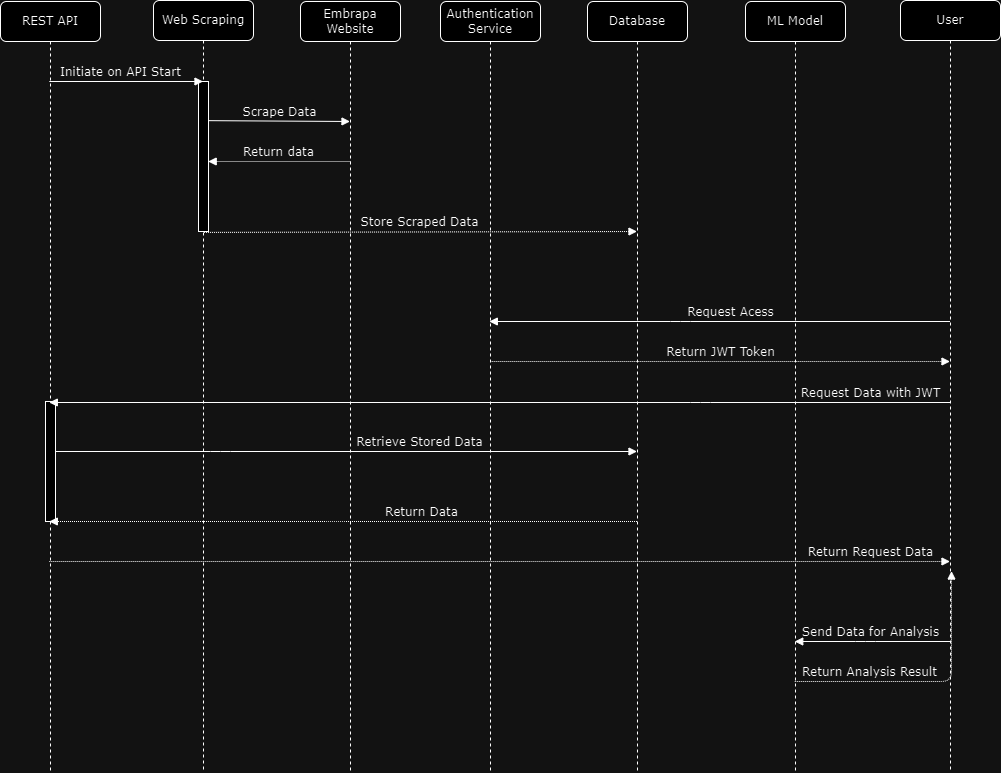

The diagram above was exported from draw.io. Its source (the exported page's mxGraphModel, read from the mxfile embedded in the PNG):
<mxGraphModel dx="1480" dy="1405" grid="1" gridSize="10" guides="1" tooltips="1" connect="1" arrows="1" fold="1" page="1" pageScale="1" pageWidth="1100" pageHeight="850" background="none" math="0" shadow="0">
  <root>
    <mxCell id="0" />
    <mxCell id="1" parent="0" />
    <mxCell id="7baba1c4bc27f4b0-2" value="REST API" style="shape=umlLifeline;perimeter=lifelinePerimeter;whiteSpace=wrap;html=1;container=1;collapsible=0;recursiveResize=0;outlineConnect=0;rounded=1;shadow=0;comic=0;labelBackgroundColor=none;strokeWidth=1;fontFamily=Verdana;fontSize=12;align=center;" parent="1" vertex="1">
      <mxGeometry x="40" y="40" width="100" height="770" as="geometry" />
    </mxCell>
    <mxCell id="7baba1c4bc27f4b0-10" value="" style="html=1;points=[];perimeter=orthogonalPerimeter;rounded=0;shadow=0;comic=0;labelBackgroundColor=none;strokeWidth=1;fontFamily=Verdana;fontSize=12;align=center;" parent="7baba1c4bc27f4b0-2" vertex="1">
      <mxGeometry x="45" y="400" width="10" height="120" as="geometry" />
    </mxCell>
    <mxCell id="7baba1c4bc27f4b0-3" value="Web Scraping" style="shape=umlLifeline;perimeter=lifelinePerimeter;whiteSpace=wrap;html=1;container=1;collapsible=0;recursiveResize=0;outlineConnect=0;rounded=1;shadow=0;comic=0;labelBackgroundColor=none;strokeWidth=1;fontFamily=Verdana;fontSize=12;align=center;" parent="1" vertex="1">
      <mxGeometry x="193" y="39" width="100" height="771" as="geometry" />
    </mxCell>
    <mxCell id="7baba1c4bc27f4b0-13" value="" style="html=1;points=[];perimeter=orthogonalPerimeter;rounded=0;shadow=0;comic=0;labelBackgroundColor=none;strokeWidth=1;fontFamily=Verdana;fontSize=12;align=center;" parent="7baba1c4bc27f4b0-3" vertex="1">
      <mxGeometry x="45" y="81" width="10" height="150" as="geometry" />
    </mxCell>
    <mxCell id="7baba1c4bc27f4b0-4" value="Embrapa Website" style="shape=umlLifeline;perimeter=lifelinePerimeter;whiteSpace=wrap;html=1;container=1;collapsible=0;recursiveResize=0;outlineConnect=0;rounded=1;shadow=0;comic=0;labelBackgroundColor=none;strokeWidth=1;fontFamily=Verdana;fontSize=12;align=center;" parent="1" vertex="1">
      <mxGeometry x="340" y="40" width="100" height="770" as="geometry" />
    </mxCell>
    <mxCell id="3TS8Lj0KL39nGimkemYy-3" value="Return data" style="html=1;verticalAlign=bottom;endArrow=block;labelBackgroundColor=none;fontFamily=Verdana;fontSize=12;edgeStyle=elbowEdgeStyle;elbow=vertical;entryX=0.97;entryY=0.536;entryDx=0;entryDy=0;entryPerimeter=0;dashed=1;dashPattern=1 1;" parent="7baba1c4bc27f4b0-4" target="7baba1c4bc27f4b0-13" edge="1">
      <mxGeometry relative="1" as="geometry">
        <mxPoint x="50" y="160" as="sourcePoint" />
        <Array as="points">
          <mxPoint x="-30" y="160" />
        </Array>
        <mxPoint x="-85" y="160" as="targetPoint" />
      </mxGeometry>
    </mxCell>
    <mxCell id="3TS8Lj0KL39nGimkemYy-1" value="Return JWT Token" style="html=1;verticalAlign=bottom;endArrow=block;labelBackgroundColor=none;fontFamily=Verdana;fontSize=12;edgeStyle=elbowEdgeStyle;elbow=vertical;dashed=1;dashPattern=1 1;" parent="7baba1c4bc27f4b0-4" target="3TS8Lj0KL39nGimkemYy-11" edge="1">
      <mxGeometry x="0.0015" relative="1" as="geometry">
        <mxPoint x="189.83000000000027" y="360" as="sourcePoint" />
        <mxPoint x="-390.00333333333344" y="360" as="targetPoint" />
        <Array as="points">
          <mxPoint x="420" y="360" />
        </Array>
        <mxPoint as="offset" />
      </mxGeometry>
    </mxCell>
    <mxCell id="7baba1c4bc27f4b0-5" value="Authentication Service" style="shape=umlLifeline;perimeter=lifelinePerimeter;whiteSpace=wrap;html=1;container=1;collapsible=0;recursiveResize=0;outlineConnect=0;rounded=1;shadow=0;comic=0;labelBackgroundColor=none;strokeWidth=1;fontFamily=Verdana;fontSize=12;align=center;" parent="1" vertex="1">
      <mxGeometry x="480" y="40" width="100" height="770" as="geometry" />
    </mxCell>
    <mxCell id="7baba1c4bc27f4b0-6" value="Database" style="shape=umlLifeline;perimeter=lifelinePerimeter;whiteSpace=wrap;html=1;container=1;collapsible=0;recursiveResize=0;outlineConnect=0;rounded=1;shadow=0;comic=0;labelBackgroundColor=none;strokeWidth=1;fontFamily=Verdana;fontSize=12;align=center;" parent="1" vertex="1">
      <mxGeometry x="627" y="40" width="100" height="770" as="geometry" />
    </mxCell>
    <mxCell id="7baba1c4bc27f4b0-7" value="ML Model" style="shape=umlLifeline;perimeter=lifelinePerimeter;whiteSpace=wrap;html=1;container=1;collapsible=0;recursiveResize=0;outlineConnect=0;rounded=1;shadow=0;comic=0;labelBackgroundColor=none;strokeWidth=1;fontFamily=Verdana;fontSize=12;align=center;gradientColor=none;" parent="1" vertex="1">
      <mxGeometry x="785" y="40" width="100" height="770" as="geometry" />
    </mxCell>
    <mxCell id="3TS8Lj0KL39nGimkemYy-8" value="Send Data for Analysis" style="html=1;verticalAlign=bottom;endArrow=block;labelBackgroundColor=none;fontFamily=Verdana;fontSize=12;edgeStyle=elbowEdgeStyle;elbow=vertical;" parent="7baba1c4bc27f4b0-7" source="3TS8Lj0KL39nGimkemYy-11" edge="1">
      <mxGeometry x="0.0242" relative="1" as="geometry">
        <mxPoint x="189.49999999999955" y="640" as="sourcePoint" />
        <Array as="points">
          <mxPoint x="120" y="640" />
        </Array>
        <mxPoint x="49.25" y="640" as="targetPoint" />
        <mxPoint as="offset" />
      </mxGeometry>
    </mxCell>
    <mxCell id="3TS8Lj0KL39nGimkemYy-9" value="Return Analysis Result" style="html=1;verticalAlign=bottom;endArrow=block;labelBackgroundColor=none;fontFamily=Verdana;fontSize=12;edgeStyle=elbowEdgeStyle;elbow=vertical;entryX=0.51;entryY=0.74;entryDx=0;entryDy=0;entryPerimeter=0;dashed=1;dashPattern=1 1;" parent="7baba1c4bc27f4b0-7" target="3TS8Lj0KL39nGimkemYy-11" edge="1">
      <mxGeometry x="-0.433" relative="1" as="geometry">
        <mxPoint x="49.25" y="680" as="sourcePoint" />
        <Array as="points">
          <mxPoint x="120" y="680" />
        </Array>
        <mxPoint x="189.49999999999955" y="680" as="targetPoint" />
        <mxPoint as="offset" />
      </mxGeometry>
    </mxCell>
    <mxCell id="7baba1c4bc27f4b0-17" value="Scrape Data" style="html=1;verticalAlign=bottom;endArrow=block;labelBackgroundColor=none;fontFamily=Verdana;fontSize=12;edgeStyle=elbowEdgeStyle;elbow=vertical;exitX=1.016;exitY=0.261;exitDx=0;exitDy=0;exitPerimeter=0;" parent="1" source="7baba1c4bc27f4b0-13" target="7baba1c4bc27f4b0-4" edge="1">
      <mxGeometry relative="1" as="geometry">
        <mxPoint x="255" y="159.99999999999997" as="sourcePoint" />
        <Array as="points">
          <mxPoint x="290" y="160" />
        </Array>
        <mxPoint x="385" y="159.99999999999997" as="targetPoint" />
      </mxGeometry>
    </mxCell>
    <mxCell id="3TS8Lj0KL39nGimkemYy-5" value="Retrieve Stored Data" style="html=1;verticalAlign=bottom;endArrow=block;labelBackgroundColor=none;fontFamily=Verdana;fontSize=12;edgeStyle=elbowEdgeStyle;elbow=vertical;" parent="1" source="7baba1c4bc27f4b0-10" target="7baba1c4bc27f4b0-6" edge="1">
      <mxGeometry x="0.2554" relative="1" as="geometry">
        <mxPoint x="250" y="490" as="sourcePoint" />
        <Array as="points">
          <mxPoint x="260" y="490" />
        </Array>
        <mxPoint x="670" y="490" as="targetPoint" />
        <mxPoint x="-1" as="offset" />
      </mxGeometry>
    </mxCell>
    <mxCell id="3TS8Lj0KL39nGimkemYy-6" value="Return Data" style="html=1;verticalAlign=bottom;endArrow=block;labelBackgroundColor=none;fontFamily=Verdana;fontSize=12;edgeStyle=elbowEdgeStyle;elbow=vertical;dashed=1;dashPattern=1 1;" parent="1" source="7baba1c4bc27f4b0-6" target="7baba1c4bc27f4b0-2" edge="1">
      <mxGeometry x="-0.2629" relative="1" as="geometry">
        <mxPoint x="375" y="560" as="sourcePoint" />
        <Array as="points">
          <mxPoint x="375" y="560" />
        </Array>
        <mxPoint x="240" y="560" as="targetPoint" />
        <mxPoint x="1" as="offset" />
      </mxGeometry>
    </mxCell>
    <mxCell id="3TS8Lj0KL39nGimkemYy-7" value="Request Data with JWT" style="html=1;verticalAlign=bottom;endArrow=block;labelBackgroundColor=none;fontFamily=Verdana;fontSize=12;edgeStyle=elbowEdgeStyle;elbow=vertical;" parent="1" source="3TS8Lj0KL39nGimkemYy-11" target="7baba1c4bc27f4b0-2" edge="1">
      <mxGeometry x="-0.8234" relative="1" as="geometry">
        <mxPoint x="949.28" y="441" as="sourcePoint" />
        <Array as="points">
          <mxPoint x="740" y="441" />
        </Array>
        <mxPoint x="810.0022222222221" y="441" as="targetPoint" />
        <mxPoint as="offset" />
      </mxGeometry>
    </mxCell>
    <mxCell id="3TS8Lj0KL39nGimkemYy-11" value="User" style="shape=umlLifeline;perimeter=lifelinePerimeter;whiteSpace=wrap;html=1;container=1;collapsible=0;recursiveResize=0;outlineConnect=0;rounded=1;shadow=0;comic=0;labelBackgroundColor=none;strokeWidth=1;fontFamily=Verdana;fontSize=12;align=center;" parent="1" vertex="1">
      <mxGeometry x="940" y="39" width="100" height="771" as="geometry" />
    </mxCell>
    <mxCell id="3TS8Lj0KL39nGimkemYy-4" value="Store Scraped Data" style="html=1;verticalAlign=bottom;endArrow=block;labelBackgroundColor=none;fontFamily=Verdana;fontSize=12;edgeStyle=elbowEdgeStyle;elbow=vertical;exitX=0.544;exitY=1.006;exitDx=0;exitDy=0;exitPerimeter=0;dashed=1;dashPattern=1 1;" parent="1" source="7baba1c4bc27f4b0-13" target="7baba1c4bc27f4b0-6" edge="1">
      <mxGeometry x="0.0022" relative="1" as="geometry">
        <mxPoint x="250" y="270" as="sourcePoint" />
        <Array as="points">
          <mxPoint x="310" y="270" />
        </Array>
        <mxPoint x="669.5" y="270" as="targetPoint" />
        <mxPoint as="offset" />
      </mxGeometry>
    </mxCell>
    <mxCell id="7baba1c4bc27f4b0-11" value="Request Acess" style="html=1;verticalAlign=bottom;endArrow=block;labelBackgroundColor=none;fontFamily=Verdana;fontSize=12;edgeStyle=elbowEdgeStyle;elbow=vertical;" parent="1" source="3TS8Lj0KL39nGimkemYy-11" target="7baba1c4bc27f4b0-5" edge="1">
      <mxGeometry x="-0.0465" relative="1" as="geometry">
        <mxPoint x="270" y="360" as="sourcePoint" />
        <mxPoint x="709.5" y="360" as="targetPoint" />
        <Array as="points">
          <mxPoint x="720" y="360" />
        </Array>
        <mxPoint as="offset" />
      </mxGeometry>
    </mxCell>
    <mxCell id="3TS8Lj0KL39nGimkemYy-12" value="Return Request Data" style="html=1;verticalAlign=bottom;endArrow=block;labelBackgroundColor=none;fontFamily=Verdana;fontSize=12;edgeStyle=elbowEdgeStyle;elbow=vertical;dashed=1;dashPattern=1 1;" parent="1" source="7baba1c4bc27f4b0-2" target="3TS8Lj0KL39nGimkemYy-11" edge="1">
      <mxGeometry x="0.8234" relative="1" as="geometry">
        <mxPoint x="510" y="600" as="sourcePoint" />
        <Array as="points">
          <mxPoint x="581" y="600" />
        </Array>
        <mxPoint x="650" y="600" as="targetPoint" />
        <mxPoint x="-1" as="offset" />
      </mxGeometry>
    </mxCell>
    <mxCell id="3TS8Lj0KL39nGimkemYy-2" value="Initiate on API Start" style="html=1;verticalAlign=bottom;endArrow=block;labelBackgroundColor=none;fontFamily=Verdana;fontSize=12;edgeStyle=elbowEdgeStyle;elbow=vertical;" parent="1" source="7baba1c4bc27f4b0-2" target="7baba1c4bc27f4b0-3" edge="1">
      <mxGeometry x="-0.0767" relative="1" as="geometry">
        <mxPoint x="94.75" y="120" as="sourcePoint" />
        <mxPoint x="190" y="140" as="targetPoint" />
        <Array as="points">
          <mxPoint x="185.5" y="120" />
        </Array>
        <mxPoint x="-1" as="offset" />
      </mxGeometry>
    </mxCell>
  </root>
</mxGraphModel>